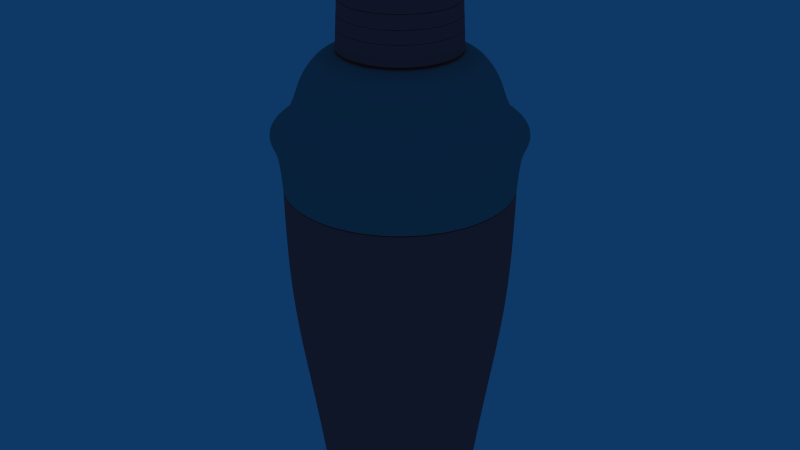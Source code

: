 # Source: mofx_shaker6.blend  (saved by Blender 2.90.8; exported with 4.5.12 LTS)
import bpy
from mathutils import Matrix  # noqa: F401  (used for matrix-valued properties, if any)

bpy.ops.wm.read_factory_settings(use_empty=True)
scene = bpy.context.scene
scene.name = 'Scene'

# ---- collections
col_collection_2 = bpy.data.collections.new('Collection 2'); scene.collection.children.link(col_collection_2)

# ---- materials (node trees are filled in below, after node groups)
mat_pink = bpy.data.materials.new('Pink')
mat_pink.alpha_threshold = 0.0
mat_pink.diffuse_color = (0.9904, 0.3838, 0.3838, 1.0)
mat_pink.roughness = 0.5
mat_pink.specular_intensity = 1.271
mat_pink.line_color = (0.0, 0.0, 0.0, 1.0)
mat_material_001 = bpy.data.materials.new('Material.001')
mat_material_001.alpha_threshold = 0.0
mat_material_001.preview_render_type = 'FLAT'
mat_material_001.diffuse_color = (0.5793, 0.5793, 0.5793, 1.0)
mat_material_001.roughness = 0.5
mat_material_001.line_color = (0.0, 0.0, 0.0, 1.0)

# ---- material node trees

# ---- world
world_world = bpy.data.worlds.new('World'); scene.world = world_world
world_world.color = (0.05656, 0.2208, 0.4)
world_world.use_sun_shadow = False
world_world.sun_shadow_jitter_overblur = 0.0
world_world.cycles.sampling_method = 'MANUAL'
world_world.cycles.sample_map_resolution = 256

# ---- meshes
me_sphere = bpy.data.meshes.new('Sphere')
me_sphere.from_pydata([(-0.0382, 1.214e-07, -4.117), (0.1652, 5.927e-08, -4.097), (1.158, 5.927e-08, -4.038), (1.352, 1.035e-08, -2.673), (1.612, 7.369e-08, 0.6914), (1.896, 4.852e-08, 1.534), (1.531, 4.694e-08, 1.722), (1.394, 4.136e-08, 2.212), (1.267, 4.427e-08, 2.412), (1.096, 6.524e-08, 2.604), (0.7678, 6.043e-08, 2.695), (0.8018, 6.814e-08, 3.814), (0.7538, 7.803e-08, 3.961), (0.5528, 8.056e-08, 4.071), (0.1759, -0.08869, 4.139), (0.5078, -0.2262, 4.071), (0.6935, -0.3031, 3.961), (0.7379, -0.3215, 3.814), (0.7065, -0.3084, 2.695), (1.01, -0.4342, 2.604), (1.167, -0.4993, 2.412), (1.285, -0.5482, 2.212), (1.412, -0.6005, 1.722), (1.748, -0.74, 1.534), (1.575, -0.6682, 1.361), (1.486, -0.6315, 0.6914), (1.246, -0.5319, -2.673), (1.067, -0.4579, -4.038), (0.1497, -0.07782, -4.097), (0.1056, -0.1438, -4.097), (0.808, -0.8462, -4.038), (0.9446, -0.9828, -2.673), (1.129, -1.167, 0.6914), (1.196, -1.235, 1.361), (1.329, -1.367, 1.534), (1.071, -1.11, 1.722), (0.9748, -1.013, 2.212), (0.8844, -0.9226, 2.412), (0.764, -0.8022, 2.604), (0.5317, -0.5699, 2.695), (0.5558, -0.594, 3.814), (0.5218, -0.56, 3.961), (0.3797, -0.4179, 4.071), (0.1257, -0.1639, 4.139), (-0.0382, 4.222e-07, 4.162), (0.05049, -0.2141, 4.139), (0.188, -0.546, 4.071), (0.2649, -0.7317, 3.961), (0.2833, -0.7761, 3.814), (0.2702, -0.7447, 2.695), (0.396, -1.048, 2.604), (0.4611, -1.205, 2.412), (0.51, -1.324, 2.212), (0.5623, -1.45, 1.722), (0.7018, -1.787, 1.534), (0.63, -1.613, 1.361), (0.5933, -1.525, 0.6914), (0.4937, -1.284, -2.673), (0.4197, -1.106, -4.038), (0.03962, -0.1879, -4.097), (-0.0382, -0.2034, -4.097), (-0.0382, -1.197, -4.038), (-0.0382, -1.39, -2.673), (-0.0382, -1.65, 0.6914), (-0.0382, -1.746, 1.361), (-0.0382, -1.934, 1.534), (-0.0382, -1.569, 1.722), (-0.0382, -1.433, 2.212), (-0.0382, -1.305, 2.412), (-0.0382, -1.135, 2.604), (-0.0382, -0.806, 2.695), (-0.0382, -0.84, 3.814), (-0.0382, -0.792, 3.961), (-0.0382, -0.591, 4.071), (-0.0382, -0.2318, 4.139), (-0.1269, -0.2141, 4.139), (-0.2644, -0.546, 4.071), (-0.3413, -0.7317, 3.961), (-0.3597, -0.7761, 3.814), (-0.3467, -0.7447, 2.695), (-0.4724, -1.048, 2.604), (-0.5375, -1.205, 2.412), (-0.5865, -1.324, 2.212), (-0.6387, -1.45, 1.722), (-0.7782, -1.787, 1.534), (-0.7064, -1.613, 1.361), (-0.6697, -1.525, 0.6914), (-0.5701, -1.284, -2.673), (-0.4962, -1.106, -4.038), (-0.116, -0.1879, -4.097), (-0.182, -0.1438, -4.097), (-0.8844, -0.8462, -4.038), (-1.021, -0.9828, -2.673), (-1.205, -1.167, 0.6914), (-1.273, -1.235, 1.361), (-1.406, -1.367, 1.534), (-1.148, -1.11, 1.722), (-1.051, -1.013, 2.212), (-0.9608, -0.9226, 2.412), (-0.8404, -0.8022, 2.604), (-0.6081, -0.5699, 2.695), (-0.6322, -0.594, 3.814), (-0.5982, -0.56, 3.961), (-0.4561, -0.4179, 4.071), (-0.2021, -0.1639, 4.139), (-0.2523, -0.08869, 4.139), (-0.5842, -0.2262, 4.071), (-0.7699, -0.3031, 3.961), (-0.8143, -0.3215, 3.814), (-0.7829, -0.3084, 2.695), (-1.086, -0.4342, 2.604), (-1.244, -0.4993, 2.412), (-1.362, -0.5482, 2.212), (-1.488, -0.6005, 1.722), (-1.825, -0.74, 1.534), (-1.651, -0.6682, 1.361), (-1.563, -0.6315, 0.6914), (-1.322, -0.5319, -2.673), (-1.144, -0.4579, -4.038), (-0.2261, -0.07782, -4.097), (-0.2416, 1.214e-07, -4.097), (-1.235, 4.32e-07, -4.038), (-1.428, 3.086e-07, -2.673), (-1.688, 6.301e-07, 0.6914), (-1.784, 2.831e-07, 1.361), (-1.972, 5.475e-07, 1.534), (-1.607, 4.761e-07, 1.722), (-1.471, 5.537e-07, 2.212), (-1.343, 3.218e-07, 2.412), (-1.173, 3.58e-07, 2.604), (-0.8442, 1.182e-07, 2.695), (-0.8782, 2.806e-07, 3.814), (-0.8302, 2.48e-07, 3.961), (-0.6292, 1.726e-07, 4.071), (-0.27, 6.814e-08, 4.139), (-0.2523, 0.08869, 4.139), (-0.5842, 0.2262, 4.071), (-0.7699, 0.3031, 3.961), (-0.8143, 0.3215, 3.814), (-0.7829, 0.3084, 2.695), (-1.086, 0.4342, 2.604), (-1.244, 0.4993, 2.412), (-1.362, 0.5482, 2.212), (-1.488, 0.6005, 1.722), (-1.825, 0.74, 1.534), (-1.651, 0.6682, 1.361), (-1.563, 0.6315, 0.6914), (-1.322, 0.5319, -2.673), (-1.144, 0.4579, -4.038), (-0.2261, 0.07782, -4.097), (-0.182, 0.1438, -4.097), (-0.8844, 0.8462, -4.038), (-1.021, 0.9828, -2.673), (-1.205, 1.167, 0.6914), (-1.273, 1.235, 1.361), (-1.406, 1.367, 1.534), (-1.148, 1.11, 1.722), (-1.051, 1.013, 2.212), (-0.9608, 0.9226, 2.412), (-0.8404, 0.8022, 2.604), (-0.6081, 0.5699, 2.695), (-0.6322, 0.594, 3.814), (-0.5982, 0.56, 3.961), (-0.4561, 0.4179, 4.071), (-0.2021, 0.1639, 4.139), (-0.1269, 0.2141, 4.139), (-0.2644, 0.546, 4.071), (-0.3413, 0.7317, 3.961), (-0.3597, 0.7761, 3.814), (-0.3467, 0.7447, 2.695), (-0.4724, 1.048, 2.604), (-0.5375, 1.205, 2.412), (-0.5865, 1.324, 2.212), (-0.6387, 1.45, 1.722), (-0.7782, 1.787, 1.534), (-0.7064, 1.613, 1.361), (-0.6697, 1.525, 0.6914), (-0.5701, 1.284, -2.673), (-0.4962, 1.106, -4.038), (-0.116, 0.1879, -4.097), (-0.0382, 0.2034, -4.097), (-0.0382, 1.197, -4.038), (-0.0382, 1.39, -2.673), (-0.0382, 1.65, 0.6914), (-0.0382, 1.746, 1.361), (-0.0382, 1.934, 1.534), (-0.0382, 1.569, 1.722), (-0.0382, 1.433, 2.212), (-0.0382, 1.305, 2.412), (-0.0382, 1.135, 2.604), (-0.0382, 0.806, 2.695), (-0.0382, 0.84, 3.814), (-0.0382, 0.792, 3.961), (-0.0382, 0.591, 4.071), (-0.0382, 0.2318, 4.139), (0.05049, 0.2141, 4.139), (0.188, 0.546, 4.071), (0.2649, 0.7317, 3.961), (0.2833, 0.7761, 3.814), (0.2702, 0.7447, 2.695), (0.396, 1.048, 2.604), (0.4611, 1.205, 2.412), (0.51, 1.324, 2.212), (0.5623, 1.45, 1.722), (0.7018, 1.787, 1.534), (0.63, 1.613, 1.361), (0.5933, 1.525, 0.6914), (0.4937, 1.284, -2.673), (0.4197, 1.106, -4.038), (0.03962, 0.1879, -4.097), (0.1056, 0.1438, -4.097), (0.808, 0.8462, -4.038), (0.9446, 0.9828, -2.673), (1.129, 1.167, 0.6914), (1.196, 1.235, 1.361), (1.329, 1.367, 1.534), (1.071, 1.11, 1.722), (0.9748, 1.013, 2.212), (0.8844, 0.9226, 2.412), (0.764, 0.8022, 2.604), (0.5317, 0.5699, 2.695), (0.5558, 0.594, 3.814), (0.5218, 0.56, 3.961), (0.3797, 0.4179, 4.071), (0.1257, 0.1639, 4.139), (0.1759, 0.08869, 4.139), (0.5078, 0.2262, 4.071), (0.6935, 0.3031, 3.961), (0.7379, 0.3215, 3.814), (0.7065, 0.3084, 2.695), (1.01, 0.4342, 2.604), (1.167, 0.4993, 2.412), (1.285, 0.5482, 2.212), (1.412, 0.6005, 1.722), (1.748, 0.74, 1.534), (1.575, 0.6682, 1.361), (1.486, 0.6315, 0.6914), (1.246, 0.5319, -2.673), (1.067, 0.4579, -4.038), (0.1497, 0.07782, -4.097), (1.708, -5.931e-07, 1.361), (0.1936, 6.814e-08, 4.139), (1.17, 5.634e-08, -3.956), (1.078, -0.4624, -3.956), (0.8162, -0.8544, -3.956), (0.4242, -1.116, -3.956), (-0.0382, -1.208, -3.956), (-0.5006, -1.116, -3.956), (-0.8926, -0.8544, -3.956), (-1.154, -0.4624, -3.956), (-1.246, 4.246e-07, -3.956), (-1.154, 0.4624, -3.956), (-0.8926, 0.8544, -3.956), (-0.5006, 1.116, -3.956), (-0.0382, 1.208, -3.956), (0.4242, 1.116, -3.956), (0.8162, 0.8544, -3.956), (1.078, 0.4624, -3.956), (1.629, 4.686e-08, -1.012), (1.502, -0.6378, -1.012), (1.14, -1.179, -1.012), (0.5996, -1.54, -1.012), (-0.0382, -1.667, -1.012), (-0.676, -1.54, -1.012), (-1.217, -1.179, -1.012), (-1.578, -0.6378, -1.012), (-1.705, 5.189e-07, -1.012), (-1.578, 0.6378, -1.012), (-1.217, 1.179, -1.012), (-0.676, 1.54, -1.012), (-0.0382, 1.667, -1.012), (0.5996, 1.54, -1.012), (1.14, 1.179, -1.012), (1.502, 0.6378, -1.012), (0.8592, 6.397e-08, 2.706), (0.7909, -0.3434, 2.706), (0.5964, -0.6346, 2.706), (0.3052, -0.8291, 2.706), (-0.0382, -0.8974, 2.706), (-0.3816, -0.8291, 2.706), (-0.6728, -0.6346, 2.706), (-0.8673, -0.3434, 2.706), (-0.9356, 1.298e-07, 2.706), (-0.8673, 0.3434, 2.706), (-0.6728, 0.6346, 2.706), (-0.3816, 0.8291, 2.706), (-0.0382, 0.8974, 2.706), (0.3052, 0.8291, 2.706), (0.5964, 0.6346, 2.706), (0.7909, 0.3434, 2.706), (0.8253, 6.127e-08, 2.679), (0.7596, -0.3304, 2.679), (0.5724, -0.6106, 2.679), (0.2922, -0.7978, 2.679), (-0.0382, -0.8635, 2.679), (-0.3687, -0.7978, 2.679), (-0.6488, -0.6106, 2.679), (-0.836, -0.3304, 2.679), (-0.9017, 1.602e-07, 2.679), (-0.836, 0.3304, 2.679), (-0.6488, 0.6106, 2.679), (-0.3687, 0.7978, 2.679), (-0.0382, 0.8635, 2.679), (0.2922, 0.7978, 2.679), (0.5724, 0.6106, 2.679), (0.7596, 0.3304, 2.679), (0.8589, 6.399e-08, 2.712), (0.7906, -0.3433, 2.712), (0.5962, -0.6344, 2.712), (0.3051, -0.8288, 2.712), (-0.0382, -0.8971, 2.712), (-0.3815, -0.8288, 2.712), (-0.6726, -0.6344, 2.712), (-0.867, -0.3433, 2.712), (-0.9353, 1.306e-07, 2.712), (-0.867, 0.3433, 2.712), (-0.6726, 0.6344, 2.712), (-0.3815, 0.8288, 2.712), (-0.0382, 0.8971, 2.712), (0.3051, 0.8288, 2.712), (0.5962, 0.6344, 2.712), (0.7906, 0.3433, 2.712), (1.659, 7.497e-08, 0.6901), (1.529, -0.6493, 0.6901), (1.162, -1.2, 0.6901), (0.6111, -1.568, 0.6901), (-0.0382, -1.697, 0.6901), (-0.6875, -1.568, 0.6901), (-1.238, -1.2, 0.6901), (-1.606, -0.6493, 0.6901), (-1.735, 6.462e-07, 0.6901), (-1.606, 0.6493, 0.6901), (-1.238, 1.2, 0.6901), (-0.6875, 1.568, 0.6901), (-0.0382, 1.697, 0.6901), (0.6111, 1.568, 0.6901), (1.162, 1.2, 0.6901), (1.529, 0.6493, 0.6901), (1.531, -0.6502, 0.7024), (1.163, -1.201, 0.7024), (0.612, -1.57, 0.7024), (-0.0382, -1.699, 0.7024), (-0.6884, -1.57, 0.7024), (-1.24, -1.201, 0.7024), (-1.608, -0.6502, 0.7024), (-1.737, 6.329e-07, 0.7024), (-1.608, 0.6502, 0.7024), (-1.24, 1.201, 0.7024), (-0.6884, 1.57, 0.7024), (-0.0382, 1.699, 0.7024), (0.612, 1.57, 0.7024), (1.163, 1.201, 0.7024), (1.531, 0.6502, 0.7024), (1.661, 4.852e-08, 0.7024), (1.532, -0.6503, 0.7056), (1.163, -1.202, 0.7056), (0.6121, -1.57, 0.7056), (-0.0382, -1.699, 0.7056), (-0.6885, -1.57, 0.7056), (-1.24, -1.202, 0.7056), (-1.608, -0.6503, 0.7056), (-1.737, 6.311e-07, 0.7056), (-1.608, 0.6503, 0.7056), (-1.24, 1.202, 0.7056), (-0.6885, 1.57, 0.7056), (-0.0382, 1.699, 0.7056), (0.6121, 1.57, 0.7056), (1.163, 1.202, 0.7056), (1.532, 0.6503, 0.7056), (1.661, 4.531e-08, 0.7056), (1.658, 7.483e-08, 0.6817), (1.529, -0.6493, 0.6817), (1.161, -1.2, 0.6817), (0.6111, -1.567, 0.6817), (-0.0382, -1.697, 0.6817), (-0.6875, -1.567, 0.6817), (-1.238, -1.2, 0.6817), (-1.606, -0.6493, 0.6817), (-1.735, 6.455e-07, 0.6817), (-1.606, 0.6493, 0.6817), (-1.238, 1.2, 0.6817), (-0.6875, 1.567, 0.6817), (-0.0382, 1.697, 0.6817), (0.6111, 1.567, 0.6817), (1.161, 1.2, 0.6817), (1.529, 0.6493, 0.6817), (0.7793, 6.413e-08, 3.589), (0.7171, -0.3128, 3.589), (0.5399, -0.5781, 3.589), (0.2746, -0.7553, 3.589), (-0.0382, -0.8175, 3.589), (-0.351, -0.7553, 3.589), (-0.6163, -0.5781, 3.589), (-0.7935, -0.3128, 3.589), (-0.8557, 2.393e-07, 3.589), (-0.7935, 0.3128, 3.589), (-0.6163, 0.5781, 3.589), (-0.351, 0.7553, 3.589), (-0.0382, 0.8175, 3.589), (0.2746, 0.7553, 3.589), (0.5399, 0.5781, 3.589), (0.7171, 0.3128, 3.589), (0.813, 6.733e-08, 3.593), (0.7482, -0.3257, 3.593), (0.5637, -0.6019, 3.593), (0.2875, -0.7864, 3.593), (-0.0382, -0.8512, 3.593), (-0.3639, -0.7864, 3.593), (-0.6401, -0.6019, 3.593), (-0.8246, -0.3257, 3.593), (-0.8894, 2.514e-07, 3.593), (-0.8246, 0.3257, 3.593), (-0.6401, 0.6019, 3.593), (-0.3639, 0.7864, 3.593), (-0.0382, 0.8512, 3.593), (0.2875, 0.7864, 3.593), (0.5637, 0.6019, 3.593), (0.7482, 0.3257, 3.593), (0.8142, 6.724e-08, 3.587), (0.7493, -0.3262, 3.587), (0.5646, -0.6028, 3.587), (0.288, -0.7875, 3.587), (-0.0382, -0.8524, 3.587), (-0.3644, -0.7875, 3.587), (-0.641, -0.6028, 3.587), (-0.8257, -0.3262, 3.587), (-0.8906, 2.48e-07, 3.587), (-0.8257, 0.3262, 3.587), (-0.641, 0.6028, 3.587), (-0.3644, 0.7875, 3.587), (-0.0382, 0.8524, 3.587), (0.288, 0.7875, 3.587), (0.5646, 0.6028, 3.587), (0.7493, 0.3262, 3.587), (0.8124, 6.737e-08, 3.596), (0.7477, -0.3255, 3.596), (0.5633, -0.6015, 3.596), (0.2873, -0.7859, 3.596), (-0.0382, -0.8506, 3.596), (-0.3637, -0.7859, 3.596), (-0.6397, -0.6015, 3.596), (-0.8241, -0.3255, 3.596), (-0.8888, 2.528e-07, 3.596), (-0.8241, 0.3255, 3.596), (-0.6397, 0.6015, 3.596), (-0.3637, 0.7859, 3.596), (-0.0382, 0.8506, 3.596), (0.2873, 0.7859, 3.596), (0.5633, 0.6015, 3.596), (0.7477, 0.3255, 3.596), (0.8144, 6.722e-08, 3.586), (0.7495, -0.3263, 3.586), (0.5647, -0.6029, 3.586), (0.2881, -0.7877, 3.586), (-0.0382, -0.8526, 3.586), (-0.3645, -0.7877, 3.586), (-0.6411, -0.6029, 3.586), (-0.8259, -0.3263, 3.586), (-0.8909, 2.474e-07, 3.586), (-0.8259, 0.3263, 3.586), (-0.6411, 0.6029, 3.586), (-0.3645, 0.7877, 3.586), (-0.0382, 0.8526, 3.586), (0.2881, 0.7877, 3.586), (0.5647, 0.6029, 3.586), (0.7495, 0.3263, 3.586), (0.7988, 6.422e-08, 3.393), (0.7351, -0.3203, 3.393), (0.5536, -0.5918, 3.393), (0.2821, -0.7733, 3.393), (-0.0382, -0.837, 3.393), (-0.3585, -0.7733, 3.393), (-0.6301, -0.5918, 3.393), (-0.8115, -0.3203, 3.393), (-0.8752, 2.149e-07, 3.393), (-0.8115, 0.3203, 3.393), (-0.63, 0.5918, 3.393), (-0.3585, 0.7733, 3.393), (-0.0382, 0.837, 3.393), (0.2821, 0.7733, 3.393), (0.5536, 0.5918, 3.393), (0.7351, 0.3203, 3.393), (0.8237, 6.655e-08, 3.396), (0.7581, -0.3299, 3.396), (0.5713, -0.6095, 3.396), (0.2916, -0.7963, 3.396), (-0.0382, -0.8619, 3.396), (-0.3681, -0.7963, 3.396), (-0.6477, -0.6095, 3.396), (-0.8345, -0.3299, 3.396), (-0.9001, 2.23e-07, 3.396), (-0.8345, 0.3299, 3.396), (-0.6477, 0.6095, 3.396), (-0.3681, 0.7963, 3.396), (-0.0382, 0.8619, 3.396), (0.2916, 0.7963, 3.396), (0.5713, 0.6095, 3.396), (0.7581, 0.3299, 3.396), (0.8247, 6.647e-08, 3.389), (0.7591, -0.3302, 3.389), (0.572, -0.6102, 3.389), (0.292, -0.7973, 3.389), (-0.0382, -0.863, 3.389), (-0.3684, -0.7973, 3.389), (-0.6484, -0.6102, 3.389), (-0.8355, -0.3302, 3.389), (-0.9012, 2.204e-07, 3.389), (-0.8355, 0.3302, 3.389), (-0.6484, 0.6102, 3.389), (-0.3684, 0.7973, 3.389), (-0.0382, 0.863, 3.389), (0.292, 0.7973, 3.389), (0.572, 0.6102, 3.389), (0.7591, 0.3302, 3.389), (0.8234, 6.657e-08, 3.399), (0.7578, -0.3297, 3.399), (0.571, -0.6092, 3.399), (0.2915, -0.796, 3.399), (-0.0382, -0.8616, 3.399), (-0.3679, -0.796, 3.399), (-0.6474, -0.6092, 3.399), (-0.8342, -0.3297, 3.399), (-0.8998, 2.24e-07, 3.399), (-0.8342, 0.3297, 3.399), (-0.6474, 0.6092, 3.399), (-0.3679, 0.796, 3.399), (-0.0382, 0.8616, 3.399), (0.2915, 0.796, 3.399), (0.571, 0.6092, 3.399), (0.7578, 0.3297, 3.399), (0.8253, 6.644e-08, 3.385), (0.7595, -0.3304, 3.385), (0.5724, -0.6106, 3.385), (0.2922, -0.7977, 3.385), (-0.0382, -0.8635, 3.385), (-0.3686, -0.7977, 3.385), (-0.6488, -0.6106, 3.385), (-0.8359, -0.3304, 3.385), (-0.9017, 2.19e-07, 3.385), (-0.8359, 0.3304, 3.385), (-0.6488, 0.6106, 3.385), (-0.3686, 0.7977, 3.385), (-0.0382, 0.8635, 3.385), (0.2922, 0.7977, 3.385), (0.5724, 0.6106, 3.385), (0.7595, 0.3304, 3.385), (0.8116, 6.389e-08, 3.192), (0.747, -0.3252, 3.192), (0.5627, -0.6009, 3.192), (0.287, -0.7852, 3.192), (-0.0382, -0.8499, 3.192), (-0.3634, -0.7852, 3.192), (-0.6391, -0.6009, 3.192), (-0.8234, -0.3252, 3.192), (-0.8881, 1.886e-07, 3.192), (-0.8234, 0.3252, 3.192), (-0.6391, 0.6009, 3.192), (-0.3634, 0.7852, 3.192), (-0.0382, 0.8499, 3.192), (0.287, 0.7852, 3.192), (0.5627, 0.6009, 3.192), (0.747, 0.3252, 3.192), (0.8356, 6.569e-08, 3.188), (0.7691, -0.3344, 3.188), (0.5797, -0.6179, 3.188), (0.2962, -0.8073, 3.188), (-0.0382, -0.8738, 3.188), (-0.3726, -0.8073, 3.188), (-0.6561, -0.6179, 3.188), (-0.8455, -0.3344, 3.188), (-0.912, 1.919e-07, 3.188), (-0.8455, 0.3344, 3.188), (-0.6561, 0.6179, 3.188), (-0.3726, 0.8073, 3.188), (-0.0382, 0.8738, 3.188), (0.2962, 0.8073, 3.188), (0.5797, 0.6179, 3.188), (0.7691, 0.3344, 3.188), (0.8344, 6.577e-08, 3.194), (0.768, -0.3339, 3.194), (0.5788, -0.617, 3.194), (0.2957, -0.8062, 3.194), (-0.0382, -0.8726, 3.194), (-0.3721, -0.8062, 3.194), (-0.6552, -0.617, 3.194), (-0.8444, -0.3339, 3.194), (-0.9108, 1.951e-07, 3.194), (-0.8444, 0.3339, 3.194), (-0.6552, 0.617, 3.194), (-0.3721, 0.8062, 3.194), (-0.0382, 0.8726, 3.194), (0.2957, 0.8062, 3.194), (0.5788, 0.617, 3.194), (0.768, 0.3339, 3.194), (0.8341, 6.579e-08, 3.195), (0.7677, -0.3338, 3.195), (0.5786, -0.6168, 3.195), (0.2956, -0.8059, 3.195), (-0.0382, -0.8723, 3.195), (-0.372, -0.8059, 3.195), (-0.655, -0.6168, 3.195), (-0.8441, -0.3338, 3.195), (-0.9105, 1.958e-07, 3.195), (-0.8441, 0.3338, 3.195), (-0.655, 0.6168, 3.195), (-0.372, 0.8059, 3.195), (-0.0382, 0.8723, 3.195), (0.2956, 0.8059, 3.195), (0.5786, 0.6168, 3.195), (0.7677, 0.3338, 3.195), (0.8359, 6.566e-08, 3.187), (0.7694, -0.3345, 3.187), (0.5799, -0.6181, 3.187), (0.2963, -0.8076, 3.187), (-0.0382, -0.8741, 3.187), (-0.3727, -0.8076, 3.187), (-0.6563, -0.6181, 3.187), (-0.8458, -0.3345, 3.187), (-0.9123, 1.91e-07, 3.187), (-0.8458, 0.3345, 3.187), (-0.6563, 0.6181, 3.187), (-0.3727, 0.8076, 3.187), (-0.0382, 0.8741, 3.187), (0.2963, 0.8076, 3.187), (0.5799, 0.6181, 3.187), (0.7694, 0.3345, 3.187), (0.8258, 6.355e-08, 3.002), (0.76, -0.3306, 3.002), (0.5727, -0.6109, 3.002), (0.2924, -0.7982, 3.002), (-0.0382, -0.864, 3.002), (-0.3688, -0.7982, 3.002), (-0.6491, -0.6109, 3.002), (-0.8364, -0.3306, 3.002), (-0.9022, 1.65e-07, 3.002), (-0.8364, 0.3306, 3.002), (-0.6491, 0.6109, 3.002), (-0.3688, 0.7982, 3.002), (-0.0382, 0.864, 3.002), (0.2924, 0.7982, 3.002), (0.5727, 0.6109, 3.002), (0.76, 0.3306, 3.002), (0.8448, 6.502e-08, 3.0), (0.7776, -0.3379, 3.0), (0.5862, -0.6244, 3.0), (0.2997, -0.8158, 3.0), (-0.0382, -0.883, 3.0), (-0.3761, -0.8158, 3.0), (-0.6626, -0.6244, 3.0), (-0.854, -0.3379, 3.0), (-0.9212, 1.677e-07, 3.0), (-0.854, 0.3379, 3.0), (-0.6626, 0.6244, 3.0), (-0.3761, 0.8158, 3.0), (-0.0382, 0.883, 3.0), (0.2997, 0.8158, 3.0), (0.5862, 0.6244, 3.0), (0.7776, 0.3379, 3.0), (0.844, 6.507e-08, 3.005), (0.7769, -0.3376, 3.005), (0.5856, -0.6238, 3.005), (0.2994, -0.8151, 3.005), (-0.0382, -0.8822, 3.005), (-0.3758, -0.8151, 3.005), (-0.662, -0.6238, 3.005), (-0.8533, -0.3376, 3.005), (-0.9204, 1.698e-07, 3.005), (-0.8533, 0.3376, 3.005), (-0.662, 0.6238, 3.005), (-0.3758, 0.8151, 3.005), (-0.0382, 0.8822, 3.005), (0.2994, 0.8151, 3.005), (0.5856, 0.6238, 3.005), (0.7769, 0.3376, 3.005), (0.844, 6.507e-08, 3.005), (0.7769, -0.3376, 3.005), (0.5856, -0.6238, 3.005), (0.2994, -0.8151, 3.005), (-0.0382, -0.8822, 3.005), (-0.3758, -0.8151, 3.005), (-0.662, -0.6238, 3.005), (-0.8533, -0.3376, 3.005), (-0.9204, 1.698e-07, 3.005), (-0.8533, 0.3376, 3.005), (-0.662, 0.6238, 3.005), (-0.3758, 0.8151, 3.005), (-0.0382, 0.8822, 3.005), (0.2994, 0.8151, 3.005), (0.5856, 0.6238, 3.005), (0.7769, 0.3376, 3.005), (0.8448, 6.502e-08, 3.0), (0.7776, -0.3379, 3.0), (0.5862, -0.6244, 3.0), (0.2997, -0.8158, 3.0), (-0.0382, -0.883, 3.0), (-0.3761, -0.8158, 3.0), (-0.6626, -0.6244, 3.0), (-0.854, -0.3379, 3.0), (-0.9212, 1.677e-07, 3.0), (-0.854, 0.3379, 3.0), (-0.6626, 0.6244, 3.0), (-0.3761, 0.8158, 3.0), (-0.0382, 0.883, 3.0), (0.2997, 0.8158, 3.0), (0.5862, 0.6244, 3.0), (0.7776, 0.3379, 3.0)], [], [(44, 14, 241), (241, 14, 15, 13), (13, 15, 16, 12), (12, 16, 17, 11), (9, 19, 20, 8), (8, 20, 21, 7), (7, 21, 22, 6), (6, 22, 23, 5), (5, 23, 24, 240), (2, 27, 28, 1), (28, 0, 1), (29, 0, 28), (27, 30, 29, 28), (23, 34, 33, 24), (22, 35, 34, 23), (21, 36, 35, 22), (20, 37, 36, 21), (19, 38, 37, 20), (16, 41, 40, 17), (15, 42, 41, 16), (14, 43, 42, 15), (44, 43, 14), (44, 45, 43), (43, 45, 46, 42), (42, 46, 47, 41), (41, 47, 48, 40), (38, 50, 51, 37), (37, 51, 52, 36), (36, 52, 53, 35), (35, 53, 54, 34), (34, 54, 55, 33), (30, 58, 59, 29), (59, 0, 29), (60, 0, 59), (58, 61, 60, 59), (54, 65, 64, 55), (53, 66, 65, 54), (52, 67, 66, 53), (51, 68, 67, 52), (50, 69, 68, 51), (47, 72, 71, 48), (46, 73, 72, 47), (45, 74, 73, 46), (44, 74, 45), (44, 75, 74), (74, 75, 76, 73), (73, 76, 77, 72), (72, 77, 78, 71), (69, 80, 81, 68), (68, 81, 82, 67), (67, 82, 83, 66), (66, 83, 84, 65), (65, 84, 85, 64), (61, 88, 89, 60), (89, 0, 60), (90, 0, 89), (88, 91, 90, 89), (84, 95, 94, 85), (83, 96, 95, 84), (82, 97, 96, 83), (81, 98, 97, 82), (80, 99, 98, 81), (77, 102, 101, 78), (76, 103, 102, 77), (75, 104, 103, 76), (44, 104, 75), (44, 105, 104), (104, 105, 106, 103), (103, 106, 107, 102), (102, 107, 108, 101), (99, 110, 111, 98), (98, 111, 112, 97), (97, 112, 113, 96), (96, 113, 114, 95), (95, 114, 115, 94), (91, 118, 119, 90), (119, 0, 90), (120, 0, 119), (118, 121, 120, 119), (114, 125, 124, 115), (113, 126, 125, 114), (112, 127, 126, 113), (111, 128, 127, 112), (110, 129, 128, 111), (107, 132, 131, 108), (106, 133, 132, 107), (105, 134, 133, 106), (44, 134, 105), (44, 135, 134), (134, 135, 136, 133), (133, 136, 137, 132), (132, 137, 138, 131), (129, 140, 141, 128), (128, 141, 142, 127), (127, 142, 143, 126), (126, 143, 144, 125), (125, 144, 145, 124), (121, 148, 149, 120), (149, 0, 120), (150, 0, 149), (148, 151, 150, 149), (144, 155, 154, 145), (143, 156, 155, 144), (142, 157, 156, 143), (141, 158, 157, 142), (140, 159, 158, 141), (137, 162, 161, 138), (136, 163, 162, 137), (135, 164, 163, 136), (44, 164, 135), (44, 165, 164), (164, 165, 166, 163), (163, 166, 167, 162), (162, 167, 168, 161), (159, 170, 171, 158), (158, 171, 172, 157), (157, 172, 173, 156), (156, 173, 174, 155), (155, 174, 175, 154), (151, 178, 179, 150), (179, 0, 150), (180, 0, 179), (178, 181, 180, 179), (174, 185, 184, 175), (173, 186, 185, 174), (172, 187, 186, 173), (171, 188, 187, 172), (170, 189, 188, 171), (167, 192, 191, 168), (166, 193, 192, 167), (165, 194, 193, 166), (44, 194, 165), (44, 195, 194), (194, 195, 196, 193), (193, 196, 197, 192), (192, 197, 198, 191), (189, 200, 201, 188), (188, 201, 202, 187), (187, 202, 203, 186), (186, 203, 204, 185), (185, 204, 205, 184), (181, 208, 209, 180), (209, 0, 180), (210, 0, 209), (208, 211, 210, 209), (204, 215, 214, 205), (203, 216, 215, 204), (202, 217, 216, 203), (201, 218, 217, 202), (200, 219, 218, 201), (197, 222, 221, 198), (196, 223, 222, 197), (195, 224, 223, 196), (44, 224, 195), (44, 225, 224), (224, 225, 226, 223), (223, 226, 227, 222), (222, 227, 228, 221), (219, 230, 231, 218), (218, 231, 232, 217), (217, 232, 233, 216), (216, 233, 234, 215), (215, 234, 235, 214), (211, 238, 239, 210), (239, 0, 210), (1, 0, 239), (238, 2, 1, 239), (234, 5, 240, 235), (233, 6, 5, 234), (232, 7, 6, 233), (231, 8, 7, 232), (230, 9, 8, 231), (227, 12, 11, 228), (226, 13, 12, 227), (225, 241, 13, 226), (44, 241, 225), (26, 243, 242, 3), (243, 27, 2, 242), (31, 244, 243, 26), (244, 30, 27, 243), (57, 245, 244, 31), (245, 58, 30, 244), (62, 246, 245, 57), (246, 61, 58, 245), (87, 247, 246, 62), (247, 88, 61, 246), (92, 248, 247, 87), (248, 91, 88, 247), (117, 249, 248, 92), (249, 118, 91, 248), (122, 250, 249, 117), (250, 121, 118, 249), (147, 251, 250, 122), (251, 148, 121, 250), (152, 252, 251, 147), (252, 151, 148, 251), (177, 253, 252, 152), (253, 178, 151, 252), (182, 254, 253, 177), (254, 181, 178, 253), (207, 255, 254, 182), (255, 208, 181, 254), (212, 256, 255, 207), (256, 211, 208, 255), (237, 257, 256, 212), (257, 238, 211, 256), (3, 242, 257, 237), (242, 2, 238, 257), (259, 26, 3, 258), (260, 31, 26, 259), (261, 57, 31, 260), (262, 62, 57, 261), (263, 87, 62, 262), (264, 92, 87, 263), (265, 117, 92, 264), (266, 122, 117, 265), (267, 147, 122, 266), (268, 152, 147, 267), (269, 177, 152, 268), (270, 182, 177, 269), (271, 207, 182, 270), (272, 212, 207, 271), (273, 237, 212, 272), (258, 3, 237, 273), (275, 18, 10, 274), (276, 39, 18, 275), (277, 49, 39, 276), (278, 70, 49, 277), (279, 79, 70, 278), (280, 100, 79, 279), (281, 109, 100, 280), (282, 130, 109, 281), (283, 139, 130, 282), (284, 160, 139, 283), (285, 169, 160, 284), (286, 190, 169, 285), (287, 199, 190, 286), (288, 220, 199, 287), (289, 229, 220, 288), (274, 10, 229, 289), (18, 291, 290, 10), (291, 19, 9, 290), (39, 292, 291, 18), (292, 38, 19, 291), (49, 293, 292, 39), (293, 50, 38, 292), (70, 294, 293, 49), (294, 69, 50, 293), (79, 295, 294, 70), (295, 80, 69, 294), (100, 296, 295, 79), (296, 99, 80, 295), (109, 297, 296, 100), (297, 110, 99, 296), (130, 298, 297, 109), (298, 129, 110, 297), (139, 299, 298, 130), (299, 140, 129, 298), (160, 300, 299, 139), (300, 159, 140, 299), (169, 301, 300, 160), (301, 170, 159, 300), (190, 302, 301, 169), (302, 189, 170, 301), (199, 303, 302, 190), (303, 200, 189, 302), (220, 304, 303, 199), (304, 219, 200, 303), (229, 305, 304, 220), (305, 230, 219, 304), (10, 290, 305, 229), (290, 9, 230, 305), (307, 275, 274, 306), (308, 276, 275, 307), (309, 277, 276, 308), (310, 278, 277, 309), (311, 279, 278, 310), (312, 280, 279, 311), (313, 281, 280, 312), (314, 282, 281, 313), (315, 283, 282, 314), (316, 284, 283, 315), (317, 285, 284, 316), (318, 286, 285, 317), (319, 287, 286, 318), (320, 288, 287, 319), (321, 289, 288, 320), (306, 274, 289, 321), (25, 323, 322, 4), (32, 324, 323, 25), (56, 325, 324, 32), (63, 326, 325, 56), (86, 327, 326, 63), (93, 328, 327, 86), (116, 329, 328, 93), (123, 330, 329, 116), (146, 331, 330, 123), (153, 332, 331, 146), (176, 333, 332, 153), (183, 334, 333, 176), (206, 335, 334, 183), (213, 336, 335, 206), (236, 337, 336, 213), (4, 322, 337, 236), (338, 25, 4, 353), (339, 32, 25, 338), (340, 56, 32, 339), (341, 63, 56, 340), (342, 86, 63, 341), (343, 93, 86, 342), (344, 116, 93, 343), (345, 123, 116, 344), (346, 146, 123, 345), (347, 153, 146, 346), (348, 176, 153, 347), (349, 183, 176, 348), (350, 206, 183, 349), (351, 213, 206, 350), (352, 236, 213, 351), (353, 4, 236, 352), (24, 354, 369, 240), (354, 338, 353, 369), (33, 355, 354, 24), (355, 339, 338, 354), (55, 356, 355, 33), (356, 340, 339, 355), (64, 357, 356, 55), (357, 341, 340, 356), (85, 358, 357, 64), (358, 342, 341, 357), (94, 359, 358, 85), (359, 343, 342, 358), (115, 360, 359, 94), (360, 344, 343, 359), (124, 361, 360, 115), (361, 345, 344, 360), (145, 362, 361, 124), (362, 346, 345, 361), (154, 363, 362, 145), (363, 347, 346, 362), (175, 364, 363, 154), (364, 348, 347, 363), (184, 365, 364, 175), (365, 349, 348, 364), (205, 366, 365, 184), (366, 350, 349, 365), (214, 367, 366, 205), (367, 351, 350, 366), (235, 368, 367, 214), (368, 352, 351, 367), (240, 369, 368, 235), (369, 353, 352, 368), (323, 371, 370, 322), (371, 259, 258, 370), (324, 372, 371, 323), (372, 260, 259, 371), (325, 373, 372, 324), (373, 261, 260, 372), (326, 374, 373, 325), (374, 262, 261, 373), (327, 375, 374, 326), (375, 263, 262, 374), (328, 376, 375, 327), (376, 264, 263, 375), (329, 377, 376, 328), (377, 265, 264, 376), (330, 378, 377, 329), (378, 266, 265, 377), (331, 379, 378, 330), (379, 267, 266, 378), (332, 380, 379, 331), (380, 268, 267, 379), (333, 381, 380, 332), (381, 269, 268, 380), (334, 382, 381, 333), (382, 270, 269, 381), (335, 383, 382, 334), (383, 271, 270, 382), (336, 384, 383, 335), (384, 272, 271, 383), (337, 385, 384, 336), (385, 273, 272, 384), (322, 370, 385, 337), (370, 258, 273, 385), (403, 387, 386, 402), (404, 388, 387, 403), (405, 389, 388, 404), (406, 390, 389, 405), (407, 391, 390, 406), (408, 392, 391, 407), (409, 393, 392, 408), (410, 394, 393, 409), (411, 395, 394, 410), (412, 396, 395, 411), (413, 397, 396, 412), (414, 398, 397, 413), (415, 399, 398, 414), (416, 400, 399, 415), (417, 401, 400, 416), (402, 386, 401, 417), (387, 419, 418, 386), (388, 420, 419, 387), (389, 421, 420, 388), (390, 422, 421, 389), (391, 423, 422, 390), (392, 424, 423, 391), (393, 425, 424, 392), (394, 426, 425, 393), (395, 427, 426, 394), (396, 428, 427, 395), (397, 429, 428, 396), (398, 430, 429, 397), (399, 431, 430, 398), (400, 432, 431, 399), (401, 433, 432, 400), (386, 418, 433, 401), (17, 435, 434, 11), (435, 403, 402, 434), (40, 436, 435, 17), (436, 404, 403, 435), (48, 437, 436, 40), (437, 405, 404, 436), (71, 438, 437, 48), (438, 406, 405, 437), (78, 439, 438, 71), (439, 407, 406, 438), (101, 440, 439, 78), (440, 408, 407, 439), (108, 441, 440, 101), (441, 409, 408, 440), (131, 442, 441, 108), (442, 410, 409, 441), (138, 443, 442, 131), (443, 411, 410, 442), (161, 444, 443, 138), (444, 412, 411, 443), (168, 445, 444, 161), (445, 413, 412, 444), (191, 446, 445, 168), (446, 414, 413, 445), (198, 447, 446, 191), (447, 415, 414, 446), (221, 448, 447, 198), (448, 416, 415, 447), (228, 449, 448, 221), (449, 417, 416, 448), (11, 434, 449, 228), (434, 402, 417, 449), (419, 451, 450, 418), (420, 452, 451, 419), (421, 453, 452, 420), (422, 454, 453, 421), (423, 455, 454, 422), (424, 456, 455, 423), (425, 457, 456, 424), (426, 458, 457, 425), (427, 459, 458, 426), (428, 460, 459, 427), (429, 461, 460, 428), (430, 462, 461, 429), (431, 463, 462, 430), (432, 464, 463, 431), (433, 465, 464, 432), (418, 450, 465, 433), (483, 467, 466, 482), (484, 468, 467, 483), (485, 469, 468, 484), (486, 470, 469, 485), (487, 471, 470, 486), (488, 472, 471, 487), (489, 473, 472, 488), (490, 474, 473, 489), (491, 475, 474, 490), (492, 476, 475, 491), (493, 477, 476, 492), (494, 478, 477, 493), (495, 479, 478, 494), (496, 480, 479, 495), (497, 481, 480, 496), (482, 466, 481, 497), (467, 499, 498, 466), (468, 500, 499, 467), (469, 501, 500, 468), (470, 502, 501, 469), (471, 503, 502, 470), (472, 504, 503, 471), (473, 505, 504, 472), (474, 506, 505, 473), (475, 507, 506, 474), (476, 508, 507, 475), (477, 509, 508, 476), (478, 510, 509, 477), (479, 511, 510, 478), (480, 512, 511, 479), (481, 513, 512, 480), (466, 498, 513, 481), (451, 515, 514, 450), (515, 483, 482, 514), (452, 516, 515, 451), (516, 484, 483, 515), (453, 517, 516, 452), (517, 485, 484, 516), (454, 518, 517, 453), (518, 486, 485, 517), (455, 519, 518, 454), (519, 487, 486, 518), (456, 520, 519, 455), (520, 488, 487, 519), (457, 521, 520, 456), (521, 489, 488, 520), (458, 522, 521, 457), (522, 490, 489, 521), (459, 523, 522, 458), (523, 491, 490, 522), (460, 524, 523, 459), (524, 492, 491, 523), (461, 525, 524, 460), (525, 493, 492, 524), (462, 526, 525, 461), (526, 494, 493, 525), (463, 527, 526, 462), (527, 495, 494, 526), (464, 528, 527, 463), (528, 496, 495, 527), (465, 529, 528, 464), (529, 497, 496, 528), (450, 514, 529, 465), (514, 482, 497, 529), (499, 531, 530, 498), (500, 532, 531, 499), (501, 533, 532, 500), (502, 534, 533, 501), (503, 535, 534, 502), (504, 536, 535, 503), (505, 537, 536, 504), (506, 538, 537, 505), (507, 539, 538, 506), (508, 540, 539, 507), (509, 541, 540, 508), (510, 542, 541, 509), (511, 543, 542, 510), (512, 544, 543, 511), (513, 545, 544, 512), (498, 530, 545, 513), (547, 563, 562, 546), (548, 564, 563, 547), (549, 565, 564, 548), (550, 566, 565, 549), (551, 567, 566, 550), (552, 568, 567, 551), (553, 569, 568, 552), (554, 570, 569, 553), (555, 571, 570, 554), (556, 572, 571, 555), (557, 573, 572, 556), (558, 574, 573, 557), (559, 575, 574, 558), (560, 576, 575, 559), (561, 577, 576, 560), (546, 562, 577, 561), (579, 547, 546, 578), (580, 548, 547, 579), (581, 549, 548, 580), (582, 550, 549, 581), (583, 551, 550, 582), (584, 552, 551, 583), (585, 553, 552, 584), (586, 554, 553, 585), (587, 555, 554, 586), (588, 556, 555, 587), (589, 557, 556, 588), (590, 558, 557, 589), (591, 559, 558, 590), (592, 560, 559, 591), (593, 561, 560, 592), (578, 546, 561, 593), (531, 595, 594, 530), (595, 579, 578, 594), (532, 596, 595, 531), (596, 580, 579, 595), (533, 597, 596, 532), (597, 581, 580, 596), (534, 598, 597, 533), (598, 582, 581, 597), (535, 599, 598, 534), (599, 583, 582, 598), (536, 600, 599, 535), (600, 584, 583, 599), (537, 601, 600, 536), (601, 585, 584, 600), (538, 602, 601, 537), (602, 586, 585, 601), (539, 603, 602, 538), (603, 587, 586, 602), (540, 604, 603, 539), (604, 588, 587, 603), (541, 605, 604, 540), (605, 589, 588, 604), (542, 606, 605, 541), (606, 590, 589, 605), (543, 607, 606, 542), (607, 591, 590, 606), (544, 608, 607, 543), (608, 592, 591, 607), (545, 609, 608, 544), (609, 593, 592, 608), (530, 594, 609, 545), (594, 578, 593, 609), (563, 611, 610, 562), (564, 612, 611, 563), (565, 613, 612, 564), (566, 614, 613, 565), (567, 615, 614, 566), (568, 616, 615, 567), (569, 617, 616, 568), (570, 618, 617, 569), (571, 619, 618, 570), (572, 620, 619, 571), (573, 621, 620, 572), (574, 622, 621, 573), (575, 623, 622, 574), (576, 624, 623, 575), (577, 625, 624, 576), (562, 610, 625, 577), (627, 643, 642, 626), (628, 644, 643, 627), (629, 645, 644, 628), (630, 646, 645, 629), (631, 647, 646, 630), (632, 648, 647, 631), (633, 649, 648, 632), (634, 650, 649, 633), (635, 651, 650, 634), (636, 652, 651, 635), (637, 653, 652, 636), (638, 654, 653, 637), (639, 655, 654, 638), (640, 656, 655, 639), (641, 657, 656, 640), (626, 642, 657, 641), (659, 627, 626, 658), (660, 628, 627, 659), (661, 629, 628, 660), (662, 630, 629, 661), (663, 631, 630, 662), (664, 632, 631, 663), (665, 633, 632, 664), (666, 634, 633, 665), (667, 635, 634, 666), (668, 636, 635, 667), (669, 637, 636, 668), (670, 638, 637, 669), (671, 639, 638, 670), (672, 640, 639, 671), (673, 641, 640, 672), (658, 626, 641, 673), (611, 675, 674, 610), (675, 659, 658, 674), (612, 676, 675, 611), (676, 660, 659, 675), (613, 677, 676, 612), (677, 661, 660, 676), (614, 678, 677, 613), (678, 662, 661, 677), (615, 679, 678, 614), (679, 663, 662, 678), (616, 680, 679, 615), (680, 664, 663, 679), (617, 681, 680, 616), (681, 665, 664, 680), (618, 682, 681, 617), (682, 666, 665, 681), (619, 683, 682, 618), (683, 667, 666, 682), (620, 684, 683, 619), (684, 668, 667, 683), (621, 685, 684, 620), (685, 669, 668, 684), (622, 686, 685, 621), (686, 670, 669, 685), (623, 687, 686, 622), (687, 671, 670, 686), (624, 688, 687, 623), (688, 672, 671, 687), (625, 689, 688, 624), (689, 673, 672, 688), (610, 674, 689, 625), (674, 658, 673, 689), (643, 691, 690, 642), (691, 307, 306, 690), (644, 692, 691, 643), (692, 308, 307, 691), (645, 693, 692, 644), (693, 309, 308, 692), (646, 694, 693, 645), (694, 310, 309, 693), (647, 695, 694, 646), (695, 311, 310, 694), (648, 696, 695, 647), (696, 312, 311, 695), (649, 697, 696, 648), (697, 313, 312, 696), (650, 698, 697, 649), (698, 314, 313, 697), (651, 699, 698, 650), (699, 315, 314, 698), (652, 700, 699, 651), (700, 316, 315, 699), (653, 701, 700, 652), (701, 317, 316, 700), (654, 702, 701, 653), (702, 318, 317, 701), (655, 703, 702, 654), (703, 319, 318, 702), (656, 704, 703, 655), (704, 320, 319, 703), (657, 705, 704, 656), (705, 321, 320, 704), (642, 690, 705, 657), (690, 306, 321, 705)])
me_sphere.polygons.foreach_set('material_index', [0, 0, 0, 0, 1, 1, 1, 1, 1, 0, 0, 0, 0, 1, 1, 1, 1, 1, 0, 0, 0, 0, 0, 0, 0, 0, 1, 1, 1, 1, 1, 0, 0, 0, 0, 1, 1, 1, 1, 1, 0, 0, 0, 0, 0, 0, 0, 0, 1, 1, 1, 1, 1, 0, 0, 0, 0, 1, 1, 1, 1, 1, 0, 0, 0, 0, 0, 0, 0, 0, 1, 1, 1, 1, 1, 0, 0, 0, 0, 1, 1, 1, 1, 1, 0, 0, 0, 0, 0, 0, 0, 0, 1, 1, 1, 1, 1, 0, 0, 0, 0, 1, 1, 1, 1, 1, 0, 0, 0, 0, 0, 0, 0, 0, 1, 1, 1, 1, 1, 0, 0, 0, 0, 1, 1, 1, 1, 1, 0, 0, 0, 0, 0, 0, 0, 0, 1, 1, 1, 1, 1, 0, 0, 0, 0, 1, 1, 1, 1, 1, 0, 0, 0, 0, 0, 0, 0, 0, 1, 1, 1, 1, 1, 0, 0, 0, 0, 1, 1, 1, 1, 1, 0, 0, 0, 0, 0, 0, 0, 0, 0, 0, 0, 0, 0, 0, 0, 0, 0, 0, 0, 0, 0, 0, 0, 0, 0, 0, 0, 0, 0, 0, 0, 0, 0, 0, 0, 0, 0, 0, 0, 0, 0, 0, 0, 0, 0, 0, 0, 0, 0, 0, 0, 0, 0, 0, 0, 0, 0, 0, 0, 0, 0, 0, 0, 0, 0, 0, 0, 0, 0, 1, 0, 1, 0, 1, 0, 1, 0, 1, 0, 1, 0, 1, 0, 1, 0, 1, 0, 1, 0, 1, 0, 1, 0, 1, 0, 1, 0, 1, 0, 1, 0, 0, 0, 0, 0, 0, 0, 0, 0, 0, 0, 0, 0, 0, 0, 0, 0, 0, 0, 0, 0, 0, 0, 0, 0, 0, 0, 0, 0, 0, 0, 0, 0, 0, 0, 0, 0, 0, 0, 0, 0, 0, 0, 0, 0, 0, 0, 0, 1, 1, 1, 1, 1, 1, 1, 1, 1, 1, 1, 1, 1, 1, 1, 1, 1, 1, 1, 1, 1, 1, 1, 1, 1, 1, 1, 1, 1, 1, 1, 1, 0, 0, 0, 0, 0, 0, 0, 0, 0, 0, 0, 0, 0, 0, 0, 0, 0, 0, 0, 0, 0, 0, 0, 0, 0, 0, 0, 0, 0, 0, 0, 0, 0, 0, 0, 0, 0, 0, 0, 0, 0, 0, 0, 0, 0, 0, 0, 0, 0, 0, 0, 0, 0, 0, 0, 0, 0, 0, 0, 0, 0, 0, 0, 0, 0, 0, 0, 0, 0, 0, 0, 0, 0, 0, 0, 0, 0, 0, 0, 0, 0, 0, 0, 0, 0, 0, 0, 0, 0, 0, 0, 0, 0, 0, 0, 0, 0, 0, 0, 0, 0, 0, 0, 0, 0, 0, 0, 0, 0, 0, 0, 0, 0, 0, 0, 0, 0, 0, 0, 0, 0, 0, 0, 0, 0, 0, 0, 0, 0, 0, 0, 0, 0, 0, 0, 0, 0, 0, 0, 0, 0, 0, 0, 0, 0, 0, 0, 0, 0, 0, 0, 0, 0, 0, 0, 0, 0, 0, 0, 0, 0, 0, 0, 0, 0, 0, 0, 0, 0, 0, 0, 0, 0, 0, 0, 0, 0, 0, 0, 0, 0, 0, 0, 0, 0, 0, 0, 0, 0, 0, 0, 0, 0, 0, 0, 0, 0, 0, 0, 0, 0, 0, 0, 0, 0, 0, 0, 0, 0, 0, 0, 0, 0, 0, 0, 0, 0, 0, 0, 0, 0, 0, 0, 0, 0, 0, 0, 0, 0, 0, 0, 0, 0, 0, 0, 0, 0, 0, 0, 0, 0, 0, 0, 0, 0, 0, 0, 0, 0, 0, 0, 0, 0, 0, 0, 0, 0, 0, 0, 0, 0, 0, 0, 0, 0, 0, 0, 0, 0, 0, 0, 0, 0, 0, 0, 0, 0, 0, 0, 0, 0, 0, 0, 0, 0, 0, 0, 0, 0, 0, 0, 0, 0, 0, 0, 0, 0, 0, 0, 0, 0, 0, 0, 0, 0, 0, 0, 0, 0, 0, 0, 0, 0, 0, 0, 0, 0, 0, 0, 0, 0, 0, 0, 0, 0, 0, 0, 0, 0, 0, 0, 0, 0, 0, 0, 0, 0, 0, 0, 0, 0, 0, 0, 0, 0, 0, 0, 0, 0, 0, 0, 0, 0, 0, 0, 0, 0, 0, 0, 0, 0, 0, 0, 0, 0, 0, 0, 0])
me_sphere.materials.append(mat_pink)
me_sphere.materials.append(mat_material_001)
me_sphere.use_remesh_preserve_volume = False
me_sphere.use_remesh_preserve_attributes = False
me_sphere.use_mirror_vertex_groups = False
me_sphere.update()

# ---- objects
ob_sphere = bpy.data.objects.new('Sphere', me_sphere)

# ---- transforms, parenting, visibility, modifiers, constraints
ob_sphere.location = (0.0, 0.0, 0.0)
ob_sphere.lock_rotations_4d = False
ob_sphere.empty_display_type = 'ARROWS'
ob_sphere.lineart.crease_threshold = 0.0
_m = ob_sphere.modifiers.new('Subsurf', 'SUBSURF')
_m.uv_smooth = 'PRESERVE_CORNERS'
_m.levels = 3
_m.render_levels = 4
_m.show_only_control_edges = False

# ---- collection membership
col_collection_2.objects.link(ob_sphere)

# ---- scene / render settings (as saved in the file)
scene.frame_start = 1; scene.frame_end = 250; scene.frame_set(1)
scene.render.engine = 'BLENDER_EEVEE_NEXT'
scene.render.image_settings.file_format = 'JPEG'
scene.render.image_settings.color_mode = 'RGB'
scene.render.image_settings.compression = 90
scene.render.resolution_x = 1280
scene.render.resolution_y = 720
scene.render.fps = 25
scene.render.dither_intensity = 0.0
scene.render.use_compositing = False
scene.render.use_sequencer = False
scene.render.bake_margin = 2
scene.render.bake_bias = 0.0
scene.render.use_stamp_time = False
scene.render.use_stamp_date = False
scene.render.use_stamp_frame = False
scene.render.use_stamp_camera = False
scene.render.use_stamp_scene = False
scene.render.use_stamp_filename = False
scene.render.use_stamp_render_time = False
scene.render.stamp_font_size = 0
scene.cycles.use_denoising = False
scene.cycles.samples = 10
scene.cycles.sampling_pattern = 'TABULATED_SOBOL'
scene.cycles.light_sampling_threshold = 0.0
scene.cycles.use_adaptive_sampling = False
scene.cycles.use_light_tree = False
scene.cycles.blur_glossy = 0.0
scene.cycles.volume_bounces = 1
scene.cycles.pixel_filter_type = 'GAUSSIAN'
scene.cycles.sample_clamp_indirect = 0.0
scene.view_settings.view_transform = 'Raw'
bpy.context.view_layer.update()

# ---- added for rendering (the .blend has no active camera): camera
cam_auto = bpy.data.cameras.new('AutoCamera')
cam_auto.lens = 50.0
cam_auto.sensor_width = 36.0
cam_auto.clip_end = 1000.0
ob_auto_camera = bpy.data.objects.new('AutoCamera', cam_auto)
scene.collection.objects.link(ob_auto_camera)
ob_auto_camera.location = (9.14203, -11.0163, 7.36644)
ob_auto_camera.rotation_euler = (1.09748, -7.21219e-08, 0.694738)
scene.camera = ob_auto_camera
bpy.context.view_layer.update()
